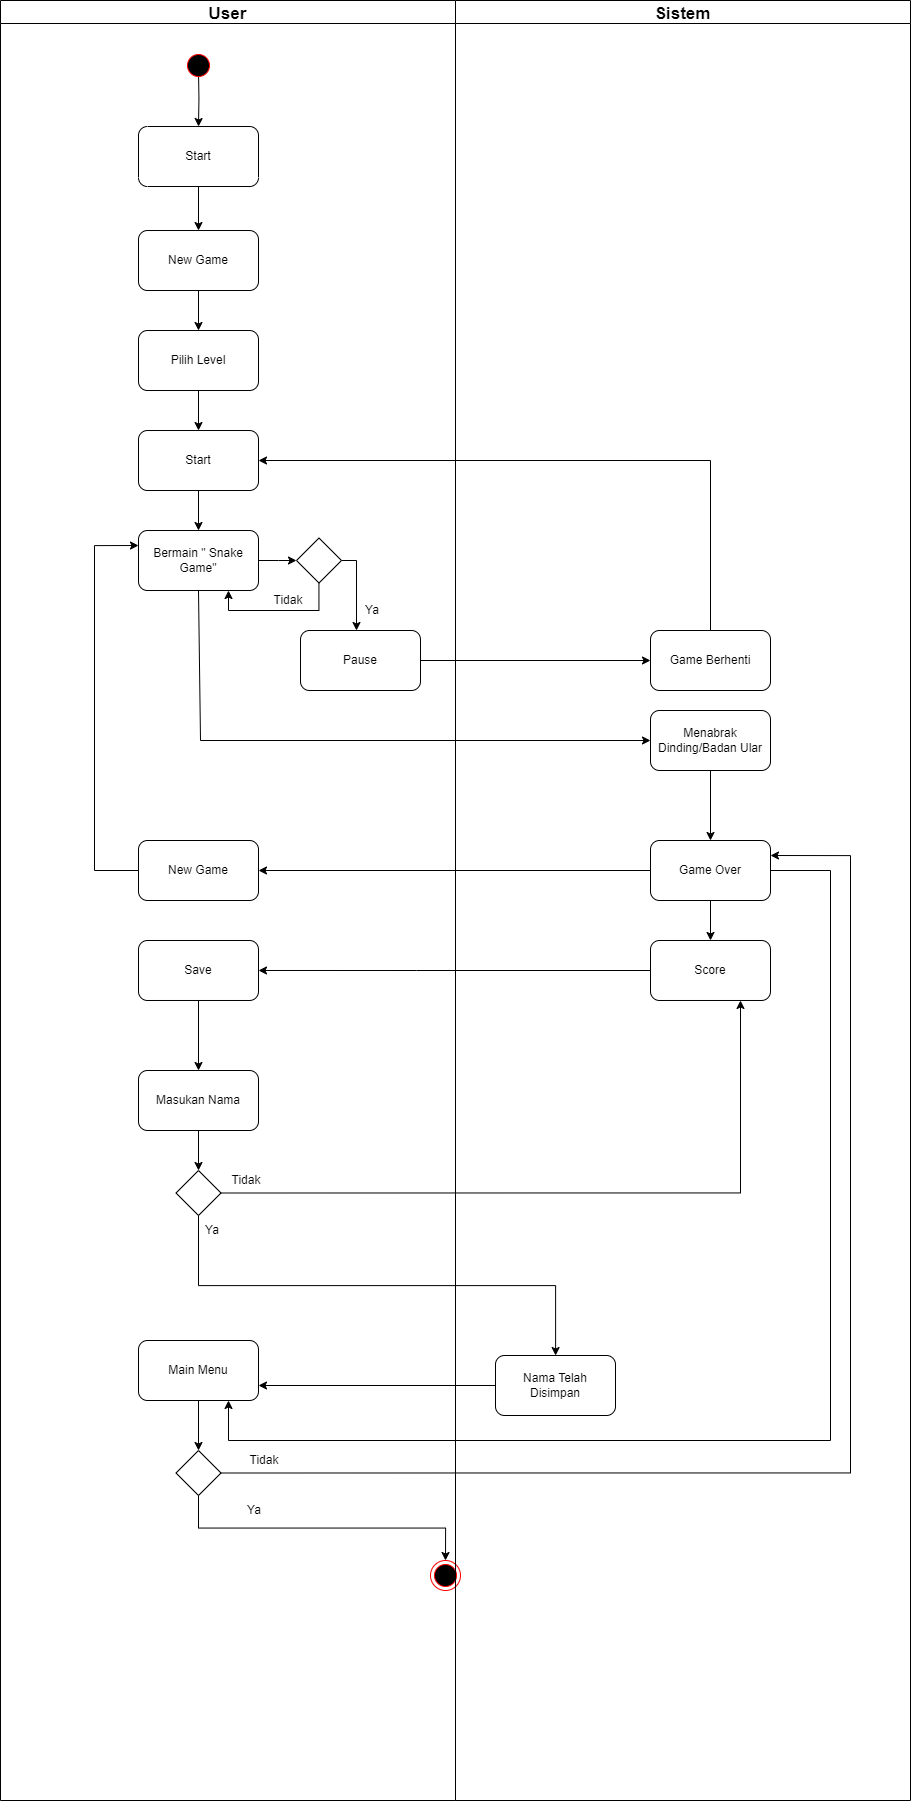

The diagram above was exported from draw.io. Its source (the exported page's mxGraphModel, read from the mxfile embedded in the PNG):
<mxGraphModel dx="1956" dy="1082" grid="1" gridSize="10" guides="1" tooltips="1" connect="1" arrows="1" fold="1" page="1" pageScale="1" pageWidth="850" pageHeight="1100" math="0" shadow="0">
  <root>
    <mxCell id="0" />
    <mxCell id="1" parent="0" />
    <mxCell id="vBmZGw3tyhlrbRHRPbd5-26" value="User" style="swimlane;fontFamily=Helvetica;fontSize=17;" parent="1" vertex="1">
      <mxGeometry x="220" y="50" width="455" height="1800" as="geometry">
        <mxRectangle x="225" y="60" width="100" height="30" as="alternateBounds" />
      </mxGeometry>
    </mxCell>
    <mxCell id="JL-GKaAd9jOA5_KqZkEV-1" style="edgeStyle=orthogonalEdgeStyle;rounded=0;orthogonalLoop=1;jettySize=auto;html=1;exitX=0.5;exitY=0.333;exitDx=0;exitDy=0;exitPerimeter=0;" parent="vBmZGw3tyhlrbRHRPbd5-26" target="vBmZGw3tyhlrbRHRPbd5-31" edge="1">
      <mxGeometry relative="1" as="geometry">
        <mxPoint x="198" y="69.9999999999999" as="sourcePoint" />
      </mxGeometry>
    </mxCell>
    <mxCell id="vBmZGw3tyhlrbRHRPbd5-28" value="" style="ellipse;html=1;shape=startState;fillColor=#000000;strokeColor=#ff0000;" parent="vBmZGw3tyhlrbRHRPbd5-26" vertex="1">
      <mxGeometry x="183" y="50" width="30" height="30" as="geometry" />
    </mxCell>
    <mxCell id="JL-GKaAd9jOA5_KqZkEV-5" style="edgeStyle=orthogonalEdgeStyle;rounded=0;orthogonalLoop=1;jettySize=auto;html=1;" parent="vBmZGw3tyhlrbRHRPbd5-26" source="vBmZGw3tyhlrbRHRPbd5-31" target="vBmZGw3tyhlrbRHRPbd5-39" edge="1">
      <mxGeometry relative="1" as="geometry" />
    </mxCell>
    <mxCell id="vBmZGw3tyhlrbRHRPbd5-31" value="Start" style="rounded=1;whiteSpace=wrap;html=1;" parent="vBmZGw3tyhlrbRHRPbd5-26" vertex="1">
      <mxGeometry x="138" y="126.01" width="120" height="60" as="geometry" />
    </mxCell>
    <mxCell id="vBmZGw3tyhlrbRHRPbd5-39" value="New Game" style="rounded=1;whiteSpace=wrap;html=1;" parent="vBmZGw3tyhlrbRHRPbd5-26" vertex="1">
      <mxGeometry x="138" y="230.01" width="120" height="60" as="geometry" />
    </mxCell>
    <mxCell id="JL-GKaAd9jOA5_KqZkEV-18" style="edgeStyle=orthogonalEdgeStyle;rounded=0;orthogonalLoop=1;jettySize=auto;html=1;" parent="vBmZGw3tyhlrbRHRPbd5-26" source="vBmZGw3tyhlrbRHRPbd5-42" target="JL-GKaAd9jOA5_KqZkEV-17" edge="1">
      <mxGeometry relative="1" as="geometry" />
    </mxCell>
    <mxCell id="vBmZGw3tyhlrbRHRPbd5-42" value="Start" style="rounded=1;whiteSpace=wrap;html=1;" parent="vBmZGw3tyhlrbRHRPbd5-26" vertex="1">
      <mxGeometry x="138" y="430.01" width="120" height="60" as="geometry" />
    </mxCell>
    <mxCell id="JL-GKaAd9jOA5_KqZkEV-8" style="edgeStyle=orthogonalEdgeStyle;rounded=0;orthogonalLoop=1;jettySize=auto;html=1;" parent="vBmZGw3tyhlrbRHRPbd5-26" source="vBmZGw3tyhlrbRHRPbd5-36" target="vBmZGw3tyhlrbRHRPbd5-42" edge="1">
      <mxGeometry relative="1" as="geometry" />
    </mxCell>
    <mxCell id="vBmZGw3tyhlrbRHRPbd5-36" value="Pilih Level" style="rounded=1;whiteSpace=wrap;html=1;" parent="vBmZGw3tyhlrbRHRPbd5-26" vertex="1">
      <mxGeometry x="138" y="330.01" width="120" height="60" as="geometry" />
    </mxCell>
    <mxCell id="JL-GKaAd9jOA5_KqZkEV-6" style="edgeStyle=orthogonalEdgeStyle;rounded=0;orthogonalLoop=1;jettySize=auto;html=1;" parent="vBmZGw3tyhlrbRHRPbd5-26" source="vBmZGw3tyhlrbRHRPbd5-39" target="vBmZGw3tyhlrbRHRPbd5-36" edge="1">
      <mxGeometry relative="1" as="geometry" />
    </mxCell>
    <mxCell id="JL-GKaAd9jOA5_KqZkEV-84" style="edgeStyle=orthogonalEdgeStyle;rounded=0;orthogonalLoop=1;jettySize=auto;html=1;entryX=0;entryY=0.5;entryDx=0;entryDy=0;" parent="vBmZGw3tyhlrbRHRPbd5-26" source="JL-GKaAd9jOA5_KqZkEV-17" target="JL-GKaAd9jOA5_KqZkEV-14" edge="1">
      <mxGeometry relative="1" as="geometry" />
    </mxCell>
    <mxCell id="JL-GKaAd9jOA5_KqZkEV-17" value="Bermain &quot; Snake Game&quot;" style="rounded=1;whiteSpace=wrap;html=1;" parent="vBmZGw3tyhlrbRHRPbd5-26" vertex="1">
      <mxGeometry x="138" y="530.01" width="120" height="60" as="geometry" />
    </mxCell>
    <mxCell id="JL-GKaAd9jOA5_KqZkEV-22" value="Pause" style="rounded=1;whiteSpace=wrap;html=1;" parent="vBmZGw3tyhlrbRHRPbd5-26" vertex="1">
      <mxGeometry x="300" y="630" width="120" height="60" as="geometry" />
    </mxCell>
    <mxCell id="JL-GKaAd9jOA5_KqZkEV-31" style="edgeStyle=orthogonalEdgeStyle;rounded=0;orthogonalLoop=1;jettySize=auto;html=1;" parent="vBmZGw3tyhlrbRHRPbd5-26" source="JL-GKaAd9jOA5_KqZkEV-14" edge="1">
      <mxGeometry relative="1" as="geometry">
        <Array as="points">
          <mxPoint x="356" y="560" />
        </Array>
        <mxPoint x="356" y="630" as="targetPoint" />
      </mxGeometry>
    </mxCell>
    <mxCell id="JL-GKaAd9jOA5_KqZkEV-85" style="edgeStyle=orthogonalEdgeStyle;rounded=0;orthogonalLoop=1;jettySize=auto;html=1;entryX=0.75;entryY=1;entryDx=0;entryDy=0;" parent="vBmZGw3tyhlrbRHRPbd5-26" source="JL-GKaAd9jOA5_KqZkEV-14" target="JL-GKaAd9jOA5_KqZkEV-17" edge="1">
      <mxGeometry relative="1" as="geometry">
        <Array as="points">
          <mxPoint x="319" y="610" />
          <mxPoint x="228" y="610" />
        </Array>
      </mxGeometry>
    </mxCell>
    <mxCell id="JL-GKaAd9jOA5_KqZkEV-14" value="" style="rhombus;whiteSpace=wrap;html=1;" parent="vBmZGw3tyhlrbRHRPbd5-26" vertex="1">
      <mxGeometry x="296" y="537.51" width="45" height="45" as="geometry" />
    </mxCell>
    <mxCell id="JL-GKaAd9jOA5_KqZkEV-33" value="Ya" style="text;html=1;strokeColor=none;fillColor=none;align=center;verticalAlign=middle;whiteSpace=wrap;rounded=0;" parent="vBmZGw3tyhlrbRHRPbd5-26" vertex="1">
      <mxGeometry x="360" y="600" width="24" height="20" as="geometry" />
    </mxCell>
    <mxCell id="JL-GKaAd9jOA5_KqZkEV-34" value="Tidak" style="text;html=1;strokeColor=none;fillColor=none;align=center;verticalAlign=middle;whiteSpace=wrap;rounded=0;" parent="vBmZGw3tyhlrbRHRPbd5-26" vertex="1">
      <mxGeometry x="276" y="590.01" width="24" height="20" as="geometry" />
    </mxCell>
    <mxCell id="JL-GKaAd9jOA5_KqZkEV-53" style="edgeStyle=orthogonalEdgeStyle;rounded=0;orthogonalLoop=1;jettySize=auto;html=1;" parent="vBmZGw3tyhlrbRHRPbd5-26" source="JL-GKaAd9jOA5_KqZkEV-50" target="JL-GKaAd9jOA5_KqZkEV-52" edge="1">
      <mxGeometry relative="1" as="geometry" />
    </mxCell>
    <mxCell id="JL-GKaAd9jOA5_KqZkEV-50" value="Save" style="rounded=1;whiteSpace=wrap;html=1;" parent="vBmZGw3tyhlrbRHRPbd5-26" vertex="1">
      <mxGeometry x="138" y="939.99" width="120" height="60" as="geometry" />
    </mxCell>
    <mxCell id="JL-GKaAd9jOA5_KqZkEV-55" style="edgeStyle=orthogonalEdgeStyle;rounded=0;orthogonalLoop=1;jettySize=auto;html=1;" parent="vBmZGw3tyhlrbRHRPbd5-26" source="JL-GKaAd9jOA5_KqZkEV-52" target="JL-GKaAd9jOA5_KqZkEV-54" edge="1">
      <mxGeometry relative="1" as="geometry" />
    </mxCell>
    <mxCell id="JL-GKaAd9jOA5_KqZkEV-52" value="Masukan Nama" style="rounded=1;whiteSpace=wrap;html=1;" parent="vBmZGw3tyhlrbRHRPbd5-26" vertex="1">
      <mxGeometry x="138" y="1070" width="120" height="60" as="geometry" />
    </mxCell>
    <mxCell id="JL-GKaAd9jOA5_KqZkEV-54" value="" style="rhombus;whiteSpace=wrap;html=1;" parent="vBmZGw3tyhlrbRHRPbd5-26" vertex="1">
      <mxGeometry x="175.5" y="1170" width="45" height="45" as="geometry" />
    </mxCell>
    <mxCell id="JL-GKaAd9jOA5_KqZkEV-60" value="Ya" style="text;html=1;strokeColor=none;fillColor=none;align=center;verticalAlign=middle;whiteSpace=wrap;rounded=0;" parent="vBmZGw3tyhlrbRHRPbd5-26" vertex="1">
      <mxGeometry x="199.5" y="1220" width="24" height="20" as="geometry" />
    </mxCell>
    <mxCell id="JL-GKaAd9jOA5_KqZkEV-62" value="Tidak" style="text;html=1;strokeColor=none;fillColor=none;align=center;verticalAlign=middle;whiteSpace=wrap;rounded=0;" parent="vBmZGw3tyhlrbRHRPbd5-26" vertex="1">
      <mxGeometry x="234" y="1170" width="24" height="20" as="geometry" />
    </mxCell>
    <mxCell id="WjMYEx6NEiCJUQT98Xkb-2" style="edgeStyle=orthogonalEdgeStyle;rounded=0;orthogonalLoop=1;jettySize=auto;html=1;exitX=0.5;exitY=1;exitDx=0;exitDy=0;entryX=0.5;entryY=0;entryDx=0;entryDy=0;" edge="1" parent="vBmZGw3tyhlrbRHRPbd5-26" source="JL-GKaAd9jOA5_KqZkEV-66" target="JL-GKaAd9jOA5_KqZkEV-68">
      <mxGeometry relative="1" as="geometry" />
    </mxCell>
    <mxCell id="JL-GKaAd9jOA5_KqZkEV-66" value="Main Menu" style="rounded=1;whiteSpace=wrap;html=1;" parent="vBmZGw3tyhlrbRHRPbd5-26" vertex="1">
      <mxGeometry x="138" y="1340" width="120" height="60" as="geometry" />
    </mxCell>
    <mxCell id="JL-GKaAd9jOA5_KqZkEV-68" value="" style="rhombus;whiteSpace=wrap;html=1;" parent="vBmZGw3tyhlrbRHRPbd5-26" vertex="1">
      <mxGeometry x="175.5" y="1450" width="45" height="45" as="geometry" />
    </mxCell>
    <mxCell id="JL-GKaAd9jOA5_KqZkEV-72" value="Ya" style="text;html=1;strokeColor=none;fillColor=none;align=center;verticalAlign=middle;whiteSpace=wrap;rounded=0;" parent="vBmZGw3tyhlrbRHRPbd5-26" vertex="1">
      <mxGeometry x="241.5" y="1500" width="24" height="20" as="geometry" />
    </mxCell>
    <mxCell id="JL-GKaAd9jOA5_KqZkEV-73" value="Tidak" style="text;html=1;strokeColor=none;fillColor=none;align=center;verticalAlign=middle;whiteSpace=wrap;rounded=0;" parent="vBmZGw3tyhlrbRHRPbd5-26" vertex="1">
      <mxGeometry x="252" y="1450" width="24" height="20" as="geometry" />
    </mxCell>
    <mxCell id="vBmZGw3tyhlrbRHRPbd5-62" value="" style="ellipse;html=1;shape=endState;fillColor=#000000;strokeColor=#ff0000;" parent="vBmZGw3tyhlrbRHRPbd5-26" vertex="1">
      <mxGeometry x="430" y="1560" width="30" height="30" as="geometry" />
    </mxCell>
    <mxCell id="JL-GKaAd9jOA5_KqZkEV-69" style="edgeStyle=orthogonalEdgeStyle;rounded=0;orthogonalLoop=1;jettySize=auto;html=1;entryX=0.5;entryY=0;entryDx=0;entryDy=0;exitX=0.5;exitY=1;exitDx=0;exitDy=0;" parent="vBmZGw3tyhlrbRHRPbd5-26" source="JL-GKaAd9jOA5_KqZkEV-68" target="vBmZGw3tyhlrbRHRPbd5-62" edge="1">
      <mxGeometry relative="1" as="geometry" />
    </mxCell>
    <mxCell id="JL-GKaAd9jOA5_KqZkEV-80" style="edgeStyle=orthogonalEdgeStyle;rounded=0;orthogonalLoop=1;jettySize=auto;html=1;entryX=0;entryY=0.25;entryDx=0;entryDy=0;" parent="vBmZGw3tyhlrbRHRPbd5-26" source="JL-GKaAd9jOA5_KqZkEV-78" target="JL-GKaAd9jOA5_KqZkEV-17" edge="1">
      <mxGeometry relative="1" as="geometry">
        <Array as="points">
          <mxPoint x="94" y="870" />
          <mxPoint x="94" y="545" />
        </Array>
      </mxGeometry>
    </mxCell>
    <mxCell id="JL-GKaAd9jOA5_KqZkEV-78" value="New Game" style="rounded=1;whiteSpace=wrap;html=1;" parent="vBmZGw3tyhlrbRHRPbd5-26" vertex="1">
      <mxGeometry x="138" y="840" width="120" height="60" as="geometry" />
    </mxCell>
    <mxCell id="vBmZGw3tyhlrbRHRPbd5-27" value="Sistem" style="swimlane;fontSize=17;fontFamily=Helvetica;" parent="1" vertex="1">
      <mxGeometry x="675" y="50" width="455" height="1800" as="geometry" />
    </mxCell>
    <mxCell id="JL-GKaAd9jOA5_KqZkEV-12" style="edgeStyle=orthogonalEdgeStyle;rounded=0;orthogonalLoop=1;jettySize=auto;html=1;" parent="vBmZGw3tyhlrbRHRPbd5-27" source="vBmZGw3tyhlrbRHRPbd5-44" target="vBmZGw3tyhlrbRHRPbd5-46" edge="1">
      <mxGeometry relative="1" as="geometry" />
    </mxCell>
    <mxCell id="vBmZGw3tyhlrbRHRPbd5-44" value="Menabrak Dinding/Badan Ular" style="rounded=1;whiteSpace=wrap;html=1;" parent="vBmZGw3tyhlrbRHRPbd5-27" vertex="1">
      <mxGeometry x="195" y="710" width="120" height="60" as="geometry" />
    </mxCell>
    <mxCell id="JL-GKaAd9jOA5_KqZkEV-48" style="edgeStyle=orthogonalEdgeStyle;rounded=0;orthogonalLoop=1;jettySize=auto;html=1;exitX=0.5;exitY=1;exitDx=0;exitDy=0;" parent="vBmZGw3tyhlrbRHRPbd5-27" source="vBmZGw3tyhlrbRHRPbd5-46" target="JL-GKaAd9jOA5_KqZkEV-47" edge="1">
      <mxGeometry relative="1" as="geometry" />
    </mxCell>
    <mxCell id="vBmZGw3tyhlrbRHRPbd5-46" value="Game Over" style="rounded=1;whiteSpace=wrap;html=1;" parent="vBmZGw3tyhlrbRHRPbd5-27" vertex="1">
      <mxGeometry x="195" y="840" width="120" height="60" as="geometry" />
    </mxCell>
    <mxCell id="JL-GKaAd9jOA5_KqZkEV-37" value="Game Berhenti" style="rounded=1;whiteSpace=wrap;html=1;" parent="vBmZGw3tyhlrbRHRPbd5-27" vertex="1">
      <mxGeometry x="195" y="630" width="120" height="60" as="geometry" />
    </mxCell>
    <mxCell id="JL-GKaAd9jOA5_KqZkEV-47" value="Score" style="rounded=1;whiteSpace=wrap;html=1;" parent="vBmZGw3tyhlrbRHRPbd5-27" vertex="1">
      <mxGeometry x="195" y="939.99" width="120" height="60" as="geometry" />
    </mxCell>
    <mxCell id="JL-GKaAd9jOA5_KqZkEV-58" value="Nama Telah &lt;br&gt;Disimpan" style="rounded=1;whiteSpace=wrap;html=1;" parent="vBmZGw3tyhlrbRHRPbd5-27" vertex="1">
      <mxGeometry x="40" y="1355" width="120" height="60" as="geometry" />
    </mxCell>
    <mxCell id="vBmZGw3tyhlrbRHRPbd5-43" value="" style="endArrow=classic;html=1;rounded=0;entryX=0;entryY=0.5;entryDx=0;entryDy=0;exitX=0.5;exitY=1;exitDx=0;exitDy=0;" parent="1" source="JL-GKaAd9jOA5_KqZkEV-17" target="vBmZGw3tyhlrbRHRPbd5-44" edge="1">
      <mxGeometry width="50" height="50" relative="1" as="geometry">
        <mxPoint x="610" y="590" as="sourcePoint" />
        <mxPoint x="775" y="360" as="targetPoint" />
        <Array as="points">
          <mxPoint x="420" y="790" />
        </Array>
      </mxGeometry>
    </mxCell>
    <mxCell id="JL-GKaAd9jOA5_KqZkEV-51" style="edgeStyle=orthogonalEdgeStyle;rounded=0;orthogonalLoop=1;jettySize=auto;html=1;entryX=1;entryY=0.5;entryDx=0;entryDy=0;" parent="1" source="JL-GKaAd9jOA5_KqZkEV-47" target="JL-GKaAd9jOA5_KqZkEV-50" edge="1">
      <mxGeometry relative="1" as="geometry">
        <Array as="points">
          <mxPoint x="636" y="1020" />
        </Array>
      </mxGeometry>
    </mxCell>
    <mxCell id="JL-GKaAd9jOA5_KqZkEV-56" style="edgeStyle=orthogonalEdgeStyle;rounded=0;orthogonalLoop=1;jettySize=auto;html=1;exitX=1;exitY=0.5;exitDx=0;exitDy=0;entryX=0.75;entryY=1;entryDx=0;entryDy=0;" parent="1" source="JL-GKaAd9jOA5_KqZkEV-54" target="JL-GKaAd9jOA5_KqZkEV-47" edge="1">
      <mxGeometry relative="1" as="geometry">
        <mxPoint x="957" y="840" as="targetPoint" />
        <mxPoint x="1100.5" y="1352.5" as="sourcePoint" />
      </mxGeometry>
    </mxCell>
    <mxCell id="JL-GKaAd9jOA5_KqZkEV-70" style="edgeStyle=orthogonalEdgeStyle;rounded=0;orthogonalLoop=1;jettySize=auto;html=1;entryX=1;entryY=0.25;entryDx=0;entryDy=0;exitX=1;exitY=0.5;exitDx=0;exitDy=0;" parent="1" source="JL-GKaAd9jOA5_KqZkEV-68" target="vBmZGw3tyhlrbRHRPbd5-46" edge="1">
      <mxGeometry relative="1" as="geometry">
        <mxPoint x="1020" y="930" as="targetPoint" />
        <Array as="points">
          <mxPoint x="1070" y="1523" />
          <mxPoint x="1070" y="905" />
        </Array>
      </mxGeometry>
    </mxCell>
    <mxCell id="JL-GKaAd9jOA5_KqZkEV-76" style="edgeStyle=orthogonalEdgeStyle;rounded=0;orthogonalLoop=1;jettySize=auto;html=1;entryX=0.75;entryY=1;entryDx=0;entryDy=0;exitX=1;exitY=0.5;exitDx=0;exitDy=0;" parent="1" source="vBmZGw3tyhlrbRHRPbd5-46" target="JL-GKaAd9jOA5_KqZkEV-66" edge="1">
      <mxGeometry relative="1" as="geometry">
        <Array as="points">
          <mxPoint x="1050" y="920" />
          <mxPoint x="1050" y="1490" />
          <mxPoint x="448" y="1490" />
        </Array>
      </mxGeometry>
    </mxCell>
    <mxCell id="JL-GKaAd9jOA5_KqZkEV-59" style="edgeStyle=orthogonalEdgeStyle;rounded=0;orthogonalLoop=1;jettySize=auto;html=1;exitX=0.5;exitY=1;exitDx=0;exitDy=0;" parent="1" source="JL-GKaAd9jOA5_KqZkEV-54" target="JL-GKaAd9jOA5_KqZkEV-58" edge="1">
      <mxGeometry relative="1" as="geometry" />
    </mxCell>
    <mxCell id="JL-GKaAd9jOA5_KqZkEV-67" style="edgeStyle=orthogonalEdgeStyle;rounded=0;orthogonalLoop=1;jettySize=auto;html=1;entryX=1;entryY=0.75;entryDx=0;entryDy=0;" parent="1" source="JL-GKaAd9jOA5_KqZkEV-58" target="JL-GKaAd9jOA5_KqZkEV-66" edge="1">
      <mxGeometry relative="1" as="geometry" />
    </mxCell>
    <mxCell id="JL-GKaAd9jOA5_KqZkEV-79" style="edgeStyle=orthogonalEdgeStyle;rounded=0;orthogonalLoop=1;jettySize=auto;html=1;entryX=1;entryY=0.5;entryDx=0;entryDy=0;" parent="1" source="vBmZGw3tyhlrbRHRPbd5-46" target="JL-GKaAd9jOA5_KqZkEV-78" edge="1">
      <mxGeometry relative="1" as="geometry" />
    </mxCell>
    <mxCell id="JL-GKaAd9jOA5_KqZkEV-87" style="edgeStyle=orthogonalEdgeStyle;rounded=0;orthogonalLoop=1;jettySize=auto;html=1;entryX=0;entryY=0.5;entryDx=0;entryDy=0;" parent="1" source="JL-GKaAd9jOA5_KqZkEV-22" target="JL-GKaAd9jOA5_KqZkEV-37" edge="1">
      <mxGeometry relative="1" as="geometry" />
    </mxCell>
    <mxCell id="JL-GKaAd9jOA5_KqZkEV-88" style="edgeStyle=orthogonalEdgeStyle;rounded=0;orthogonalLoop=1;jettySize=auto;html=1;entryX=1;entryY=0.5;entryDx=0;entryDy=0;" parent="1" source="JL-GKaAd9jOA5_KqZkEV-37" target="vBmZGw3tyhlrbRHRPbd5-42" edge="1">
      <mxGeometry relative="1" as="geometry">
        <Array as="points">
          <mxPoint x="930" y="510" />
        </Array>
      </mxGeometry>
    </mxCell>
  </root>
</mxGraphModel>